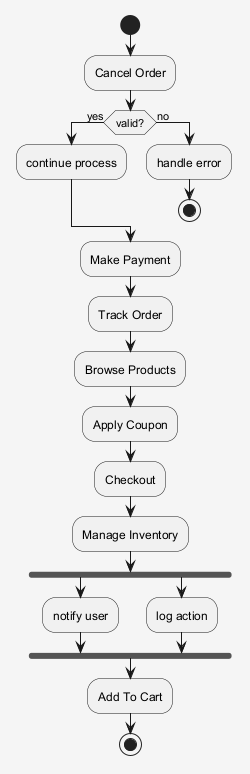

The diagram above was rendered by PlantUML. Its source (embedded in the PNG):
@startuml
skinparam shadowing false
skinparam backgroundColor #F5F5F5
start
:Cancel Order;
if (valid?) then (yes)
:continue process;
else (no)
:handle error;
stop
endif
:Make Payment;
:Track Order;
:Browse Products;
:Apply Coupon;
:Checkout;
:Manage Inventory;
fork
:notify user;
fork again
:log action;
end fork
:Add To Cart;
stop
@enduml